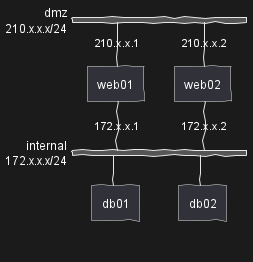

The diagram above was rendered by PlantUML. Its source (embedded in the PNG):
@startuml
skinparam handwritten true

nwdiag {
  network dmz {
      address = "210.x.x.x/24"

      web01 [address = "210.x.x.1"];
      web02 [address = "210.x.x.2"];
  }
  network internal {
      address = "172.x.x.x/24";

      web01 [address = "172.x.x.1"];
      web02 [address = "172.x.x.2"];
      db01;
      db02;
  }
}
@enduml